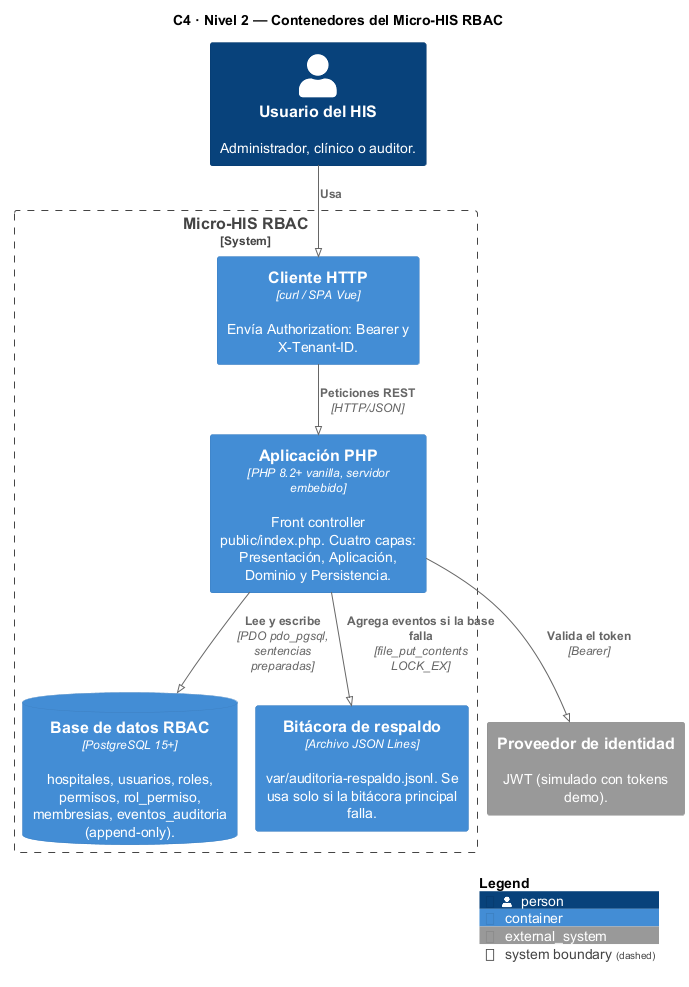

The diagram above was rendered by PlantUML. Its source (embedded in the PNG):
@startuml semana-03-c4-contenedores
!pragma layout smetana
!include <C4/C4_Container>

title C4 · Nivel 2 — Contenedores del Micro-HIS RBAC

Person(usuario, "Usuario del HIS", "Administrador, clínico o auditor.")
System_Ext(identidad, "Proveedor de identidad", "JWT (simulado con tokens demo).")

System_Boundary(rbac, "Micro-HIS RBAC") {
    Container(cliente, "Cliente HTTP", "curl / SPA Vue", "Envía Authorization: Bearer y X-Tenant-ID.")
    Container(app, "Aplicación PHP", "PHP 8.2+ vanilla, servidor embebido", "Front controller public/index.php. Cuatro capas: Presentación, Aplicación, Dominio y Persistencia.")
    ContainerDb(db, "Base de datos RBAC", "PostgreSQL 15+", "hospitales, usuarios, roles, permisos, rol_permiso, membresias, eventos_auditoria (append-only).")
    Container(respaldo, "Bitácora de respaldo", "Archivo JSON Lines", "var/auditoria-respaldo.jsonl. Se usa solo si la bitácora principal falla.")
}

Rel(usuario, cliente, "Usa")
Rel(cliente, app, "Peticiones REST", "HTTP/JSON")
Rel(app, identidad, "Valida el token", "Bearer")
Rel(app, db, "Lee y escribe", "PDO pdo_pgsql, sentencias preparadas")
Rel(app, respaldo, "Agrega eventos si la base falla", "file_put_contents LOCK_EX")

SHOW_LEGEND()
@enduml